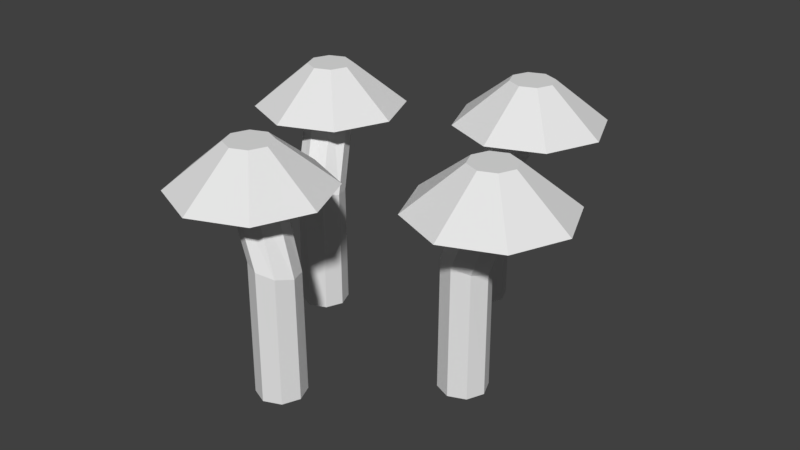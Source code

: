 # Source: PsiloSieni.blend  (saved by Blender 2.79.0; exported with 4.5.12 LTS)
import bpy
from mathutils import Matrix  # noqa: F401  (used for matrix-valued properties, if any)

bpy.ops.wm.read_factory_settings(use_empty=True)
scene = bpy.context.scene
scene.name = 'Scene'

# ---- collections
col_collection_1 = bpy.data.collections.new('Collection 1'); scene.collection.children.link(col_collection_1)

# ---- world
world_world = bpy.data.worlds.new('World'); scene.world = world_world
world_world.color = (0.05088, 0.05088, 0.05088)
world_world.use_sun_shadow = False
world_world.sun_shadow_jitter_overblur = 0.0
world_world.cycles.sampling_method = 'MANUAL'

# ---- meshes
me_cylinder = bpy.data.meshes.new('Cylinder')
me_cylinder.from_pydata([(-4.684e-08, 0.6821, -0.102), (0.1333, 0.7795, 0.7474), (0.07211, 0.6523, -0.102), (0.2054, 0.7496, 0.7474), (0.102, 0.5802, -0.102), (0.2352, 0.6775, 0.7474), (0.07211, 0.508, -0.102), (0.2054, 0.6054, 0.7474), (-5.575e-08, 0.4782, -0.102), (0.1333, 0.5755, 0.7474), (-0.07211, 0.508, -0.102), (0.06115, 0.6054, 0.7474), (-0.102, 0.5802, -0.102), (0.03128, 0.6775, 0.7474), (-0.07211, 0.6523, -0.102), (0.06115, 0.7496, 0.7474), (-0.001734, 0.6804, 0.4235), (0.06986, 0.6501, 0.4169), (0.1005, 0.5788, 0.4249), (0.07232, 0.5083, 0.4429), (0.001734, 0.4799, 0.4603), (-0.06986, 0.5102, 0.467), (-0.1005, 0.5815, 0.4589), (-0.07232, 0.652, 0.4409), (0.1333, 1.005, 0.7154), (0.3647, 0.9089, 0.7154), (0.4605, 0.6775, 0.7154), (0.3647, 0.4461, 0.7154), (0.1333, 0.3502, 0.7154), (-0.09817, 0.4461, 0.7154), (-0.194, 0.6775, 0.7154), (-0.09817, 0.9089, 0.7154), (0.1333, 0.7737, 0.9011), (0.2013, 0.7455, 0.9011), (0.2294, 0.6775, 0.9011), (0.2013, 0.6095, 0.9011), (0.1333, 0.5814, 0.9011), (0.06526, 0.6095, 0.9011), (0.03709, 0.6775, 0.9011), (0.06526, 0.7455, 0.9011), (-0.5204, 0.206, -0.102), (-0.6488, 0.4138, 0.7474), (-0.4483, 0.1761, -0.102), (-0.5767, 0.3839, 0.7474), (-0.4184, 0.104, -0.102), (-0.5468, 0.3118, 0.7474), (-0.4483, 0.03192, -0.102), (-0.5767, 0.2397, 0.7474), (-0.5204, 0.002056, -0.102), (-0.6488, 0.2098, 0.7474), (-0.5925, 0.03192, -0.102), (-0.7209, 0.2397, 0.7474), (-0.6224, 0.104, -0.102), (-0.7508, 0.3118, 0.7474), (-0.5925, 0.1761, -0.102), (-0.7209, 0.3839, 0.7474), (-0.5221, 0.2043, 0.4235), (-0.4505, 0.174, 0.4169), (-0.4199, 0.1026, 0.4249), (-0.4481, 0.03214, 0.4429), (-0.5187, 0.003746, 0.4603), (-0.5903, 0.0341, 0.467), (-0.6209, 0.1054, 0.4589), (-0.5927, 0.1759, 0.4409), (-0.6488, 0.6391, 0.7154), (-0.4174, 0.5432, 0.7154), (-0.3215, 0.3118, 0.7154), (-0.4174, 0.08039, 0.7154), (-0.6488, -0.01547, 0.7154), (-0.8802, 0.08039, 0.7154), (-0.9761, 0.3118, 0.7154), (-0.8802, 0.5432, 0.7154), (-0.6488, 0.408, 0.9011), (-0.5808, 0.3798, 0.9011), (-0.5526, 0.3118, 0.9011), (-0.5808, 0.2438, 0.9011), (-0.6488, 0.2157, 0.9011), (-0.7168, 0.2438, 0.9011), (-0.745, 0.3118, 0.9011), (-0.7168, 0.3798, 0.9011), (0.3568, 0.05507, -0.102), (0.4901, 0.008655, 0.7474), (0.4289, 0.0252, -0.102), (0.5622, -0.02121, 0.7474), (0.4588, -0.04691, -0.102), (0.592, -0.09332, 0.7474), (0.4289, -0.119, -0.102), (0.5622, -0.1654, 0.7474), (0.3568, -0.1489, -0.102), (0.4901, -0.1953, 0.7474), (0.2847, -0.119, -0.102), (0.4179, -0.1654, 0.7474), (0.2548, -0.04691, -0.102), (0.3881, -0.09332, 0.7474), (0.2847, 0.0252, -0.102), (0.4179, -0.02121, 0.7474), (0.3551, 0.05338, 0.4235), (0.4267, 0.02303, 0.4169), (0.4573, -0.04829, 0.4249), (0.4291, -0.1188, 0.4429), (0.3585, -0.1472, 0.4603), (0.2869, -0.1168, 0.467), (0.2563, -0.04552, 0.4589), (0.2845, 0.02498, 0.4409), (0.4901, 0.234, 0.7154), (0.7215, 0.1381, 0.7154), (0.8173, -0.09332, 0.7154), (0.7215, -0.3247, 0.7154), (0.4901, -0.4206, 0.7154), (0.2586, -0.3247, 0.7154), (0.1628, -0.09332, 0.7154), (0.2586, 0.1381, 0.7154), (0.4901, 0.00285, 0.9011), (0.5581, -0.02532, 0.9011), (0.5862, -0.09332, 0.9011), (0.5581, -0.1613, 0.9011), (0.4901, -0.1895, 0.9011), (0.4221, -0.1613, 0.9011), (0.3939, -0.09332, 0.9011), (0.4221, -0.02532, 0.9011), (-0.1636, -0.4211, -0.102), (-0.292, -0.3911, 0.7474), (-0.09149, -0.4509, -0.102), (-0.2199, -0.4209, 0.7474), (-0.06162, -0.523, -0.102), (-0.19, -0.4931, 0.7474), (-0.09149, -0.5951, -0.102), (-0.2199, -0.5652, 0.7474), (-0.1636, -0.625, -0.102), (-0.292, -0.595, 0.7474), (-0.2357, -0.5951, -0.102), (-0.3641, -0.5652, 0.7474), (-0.2656, -0.523, -0.102), (-0.394, -0.4931, 0.7474), (-0.2357, -0.4509, -0.102), (-0.3641, -0.4209, 0.7474), (-0.1653, -0.4227, 0.4235), (-0.09373, -0.4531, 0.4169), (-0.06306, -0.5244, 0.4249), (-0.09128, -0.5949, 0.4429), (-0.1619, -0.6233, 0.4603), (-0.2335, -0.593, 0.467), (-0.2641, -0.5216, 0.4589), (-0.2359, -0.4511, 0.4409), (-0.292, -0.1658, 0.7154), (-0.06059, -0.2616, 0.7154), (0.03527, -0.4931, 0.7154), (-0.06059, -0.7245, 0.7154), (-0.292, -0.8203, 0.7154), (-0.5234, -0.7245, 0.7154), (-0.6193, -0.4931, 0.7154), (-0.5234, -0.2616, 0.7154), (-0.292, -0.3969, 0.9011), (-0.224, -0.4251, 0.9011), (-0.1958, -0.4931, 0.9011), (-0.224, -0.5611, 0.9011), (-0.292, -0.5892, 0.9011), (-0.36, -0.5611, 0.9011), (-0.3882, -0.4931, 0.9011), (-0.36, -0.4251, 0.9011)], [], [(16, 1, 3, 17), (17, 3, 5, 18), (18, 5, 7, 19), (19, 7, 9, 20), (20, 9, 11, 21), (21, 11, 13, 22), (13, 11, 29, 30), (22, 13, 15, 23), (23, 15, 1, 16), (0, 2, 4, 6, 8, 10, 12, 14), (14, 23, 16, 0), (12, 22, 23, 14), (10, 21, 22, 12), (8, 20, 21, 10), (6, 19, 20, 8), (4, 18, 19, 6), (2, 17, 18, 4), (0, 16, 17, 2), (24, 31, 39, 32), (9, 7, 27, 28), (15, 13, 30, 31), (5, 3, 25, 26), (11, 9, 28, 29), (1, 15, 31, 24), (3, 1, 24, 25), (7, 5, 26, 27), (33, 32, 39, 38, 37, 36, 35, 34), (30, 29, 37, 38), (28, 27, 35, 36), (26, 25, 33, 34), (31, 30, 38, 39), (29, 28, 36, 37), (27, 26, 34, 35), (25, 24, 32, 33), (56, 41, 43, 57), (57, 43, 45, 58), (58, 45, 47, 59), (59, 47, 49, 60), (60, 49, 51, 61), (61, 51, 53, 62), (53, 51, 69, 70), (62, 53, 55, 63), (63, 55, 41, 56), (40, 42, 44, 46, 48, 50, 52, 54), (54, 63, 56, 40), (52, 62, 63, 54), (50, 61, 62, 52), (48, 60, 61, 50), (46, 59, 60, 48), (44, 58, 59, 46), (42, 57, 58, 44), (40, 56, 57, 42), (64, 71, 79, 72), (49, 47, 67, 68), (55, 53, 70, 71), (45, 43, 65, 66), (51, 49, 68, 69), (41, 55, 71, 64), (43, 41, 64, 65), (47, 45, 66, 67), (73, 72, 79, 78, 77, 76, 75, 74), (70, 69, 77, 78), (68, 67, 75, 76), (66, 65, 73, 74), (71, 70, 78, 79), (69, 68, 76, 77), (67, 66, 74, 75), (65, 64, 72, 73), (96, 81, 83, 97), (97, 83, 85, 98), (98, 85, 87, 99), (99, 87, 89, 100), (100, 89, 91, 101), (101, 91, 93, 102), (93, 91, 109, 110), (102, 93, 95, 103), (103, 95, 81, 96), (80, 82, 84, 86, 88, 90, 92, 94), (94, 103, 96, 80), (92, 102, 103, 94), (90, 101, 102, 92), (88, 100, 101, 90), (86, 99, 100, 88), (84, 98, 99, 86), (82, 97, 98, 84), (80, 96, 97, 82), (104, 111, 119, 112), (89, 87, 107, 108), (95, 93, 110, 111), (85, 83, 105, 106), (91, 89, 108, 109), (81, 95, 111, 104), (83, 81, 104, 105), (87, 85, 106, 107), (113, 112, 119, 118, 117, 116, 115, 114), (110, 109, 117, 118), (108, 107, 115, 116), (106, 105, 113, 114), (111, 110, 118, 119), (109, 108, 116, 117), (107, 106, 114, 115), (105, 104, 112, 113), (136, 121, 123, 137), (137, 123, 125, 138), (138, 125, 127, 139), (139, 127, 129, 140), (140, 129, 131, 141), (141, 131, 133, 142), (133, 131, 149, 150), (142, 133, 135, 143), (143, 135, 121, 136), (120, 122, 124, 126, 128, 130, 132, 134), (134, 143, 136, 120), (132, 142, 143, 134), (130, 141, 142, 132), (128, 140, 141, 130), (126, 139, 140, 128), (124, 138, 139, 126), (122, 137, 138, 124), (120, 136, 137, 122), (144, 151, 159, 152), (129, 127, 147, 148), (135, 133, 150, 151), (125, 123, 145, 146), (131, 129, 148, 149), (121, 135, 151, 144), (123, 121, 144, 145), (127, 125, 146, 147), (153, 152, 159, 158, 157, 156, 155, 154), (150, 149, 157, 158), (148, 147, 155, 156), (146, 145, 153, 154), (151, 150, 158, 159), (149, 148, 156, 157), (147, 146, 154, 155), (145, 144, 152, 153)])
me_cylinder.use_remesh_preserve_volume = False
me_cylinder.use_remesh_preserve_attributes = False
me_cylinder.use_mirror_vertex_groups = False
me_cylinder.update()

# ---- objects
ob_cylinder = bpy.data.objects.new('Cylinder', me_cylinder)

# ---- transforms, parenting, visibility, modifiers, constraints
ob_cylinder.location = (0.0, 0.0, 0.0)
ob_cylinder.lineart.crease_threshold = 0.0

# ---- collection membership
col_collection_1.objects.link(ob_cylinder)

# ---- scene / render settings (as saved in the file)
scene.frame_start = 1; scene.frame_end = 250; scene.frame_set(1)
scene.render.engine = 'BLENDER_EEVEE_NEXT'
scene.render.resolution_percentage = 50
scene.render.dither_intensity = 0.0
scene.cycles.use_denoising = False
scene.cycles.samples = 128
scene.cycles.sampling_pattern = 'TABULATED_SOBOL'
scene.cycles.use_adaptive_sampling = False
scene.cycles.use_light_tree = False
scene.cycles.blur_glossy = 0.0
scene.cycles.sample_clamp_indirect = 0.0
scene.view_settings.view_transform = 'Standard'
bpy.context.view_layer.update()

# ---- added for rendering (the .blend has no active camera and no usable light): camera, sun
cam_auto = bpy.data.cameras.new('AutoCamera')
cam_auto.lens = 50.0
cam_auto.sensor_width = 36.0
cam_auto.clip_end = 1000.0
ob_auto_camera = bpy.data.objects.new('AutoCamera', cam_auto)
scene.collection.objects.link(ob_auto_camera)
ob_auto_camera.location = (2.46353, -2.95926, 2.43391)
ob_auto_camera.rotation_euler = (1.09748, -7.21219e-08, 0.694738)
scene.camera = ob_auto_camera
light_auto_sun = bpy.data.lights.new('AutoSun', 'SUN')
light_auto_sun.energy = 3.0
light_auto_sun.angle = 0.0523599
ob_auto_sun = bpy.data.objects.new('AutoSun', light_auto_sun)
scene.collection.objects.link(ob_auto_sun)
ob_auto_sun.rotation_euler = (0.872665, 0.174533, 0.523599)
bpy.context.view_layer.update()
